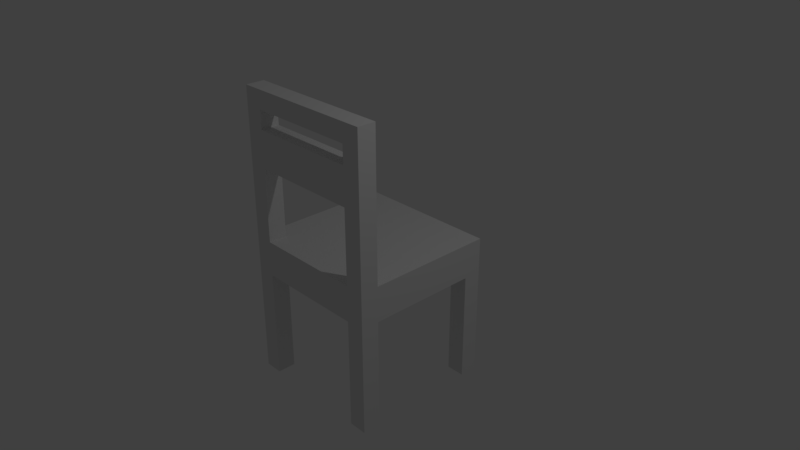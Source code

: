# Source: T_chair.blend  (saved by Blender 2.79.0; exported with 4.5.12 LTS)
import bpy
from mathutils import Matrix  # noqa: F401  (used for matrix-valued properties, if any)

bpy.ops.wm.read_factory_settings(use_empty=True)
scene = bpy.context.scene
scene.name = 'Scene'

# ---- collections
col_collection_1 = bpy.data.collections.new('Collection 1'); scene.collection.children.link(col_collection_1)

# ---- materials (node trees are filled in below, after node groups)
mat_material = bpy.data.materials.new('Material')
mat_material.alpha_threshold = 0.0
mat_material.use_transparent_shadow = False
mat_material.roughness = 0.5
mat_material.line_color = (0.0, 0.0, 0.0, 1.0)

# ---- material node trees

# ---- world
world_world = bpy.data.worlds.new('World'); scene.world = world_world
world_world.color = (0.05088, 0.05088, 0.05088)
world_world.use_sun_shadow = False
world_world.sun_shadow_jitter_overblur = 0.0
world_world.cycles.sampling_method = 'MANUAL'

# ---- cameras
cam_camera = bpy.data.cameras.new('Camera')
cam_camera.clip_end = 100.0
cam_camera.lens = 35.0
cam_camera.sensor_width = 32.0
cam_camera.sensor_height = 18.0
cam_camera.ortho_scale = 7.314
cam_camera.dof.focus_distance = 0.0
cam_camera.dof.aperture_fstop = 128.0

# ---- lights
light_lamp = bpy.data.lights.new('Lamp', 'POINT')
light_lamp.transmission_factor = 0.0
light_lamp.cutoff_distance = 30.0
light_lamp.energy = 100.0
light_lamp.shadow_buffer_clip_start = 1.001
light_lamp.shadow_soft_size = 0.1
light_lamp.shadow_maximum_resolution = 0.006
light_lamp.use_absolute_resolution = True

# ---- meshes
me_cube = bpy.data.meshes.new('Cube')
me_cube.from_pydata([(1.0, 1.0, -1.0), (1.0, -1.0, -1.0), (-1.0, -1.0, -1.0), (-1.0, 1.0, -1.0), (1.0, 1.0, 1.0), (1.0, -1.0, 1.0), (-1.0, -1.0, 1.0), (-1.0, 1.0, 1.0), (-1.0, -1.0, -7.25), (1.0, -1.0, -7.25), (1.0, 1.0, -7.25), (-1.0, 1.0, -7.25), (-0.75, 1.0, -1.0), (-0.75, -1.0, -1.0), (-0.75, -1.0, 1.0), (-0.75, -1.0, -7.25), (-0.75, 1.0, -7.25), (0.75, 1.0, -1.0), (0.75, -1.0, -1.0), (0.75, -1.0, 1.0), (0.75, -1.0, -7.25), (0.75, 1.0, -7.25), (1.0, -0.75, -1.0), (1.0, -0.75, 1.0), (-1.0, -0.75, -1.0), (-1.0, -0.75, 1.0), (-1.0, -0.75, -7.25), (1.0, -0.75, -7.25), (-0.75, -0.75, -7.25), (-0.75, -0.75, 1.0), (0.75, -0.75, -7.25), (0.75, -0.75, 1.0), (1.0, -1.0, 9.333), (-1.0, -1.0, 9.333), (-0.75, -1.0, 9.333), (0.75, -1.0, 9.333), (1.0, -0.75, 9.333), (-1.0, -0.75, 9.333), (-0.75, -0.75, 9.333), (0.75, -0.75, 9.333), (-0.75, -1.0, 5.167), (-0.75, -0.75, 5.167), (0.75, -1.0, 5.167), (0.75, -0.75, 5.167), (0.75, -0.75, 7.25), (0.75, -1.0, 7.25), (-0.75, -1.0, 7.25), (-0.75, -0.75, 7.25), (-0.75, -1.0, 8.292), (-0.75, -0.75, 8.292), (0.75, -0.75, 8.292), (0.75, -1.0, 8.292), (-1.0, 0.75, -1.0), (1.0, 0.75, -1.0), (1.0, 0.75, -7.25), (-1.0, 0.75, -7.25), (-0.75, 0.75, -7.25), (0.75, 0.75, -7.25), (0.75, 0.75, -1.0), (-0.75, 0.75, -1.0), (0.75, -0.75, -1.0), (-0.75, -0.75, -1.0)], [], [(4, 23, 5, 1, 22, 53, 0), (19, 14, 6, 2, 13, 18, 1, 5), (28, 15, 8, 26), (13, 2, 8, 15), (22, 1, 9, 27), (17, 0, 10, 21), (52, 3, 11, 55), (3, 12, 16, 11), (1, 18, 20, 9), (27, 9, 20, 30), (43, 44, 50, 39, 36, 23, 31), (17, 12, 3, 7, 4, 0), (2, 24, 26, 8), (38, 37, 33, 34), (36, 39, 35, 32), (23, 36, 32, 5), (5, 32, 35, 51, 45, 42, 19), (40, 46, 48, 34, 33, 6, 14), (50, 39, 35, 51), (6, 33, 37, 25), (48, 34, 38, 49), (14, 29, 41, 40), (31, 19, 42, 43), (43, 42, 45, 44), (40, 46, 47, 41), (46, 47, 49, 48), (25, 37, 38, 49, 47, 41, 29), (44, 45, 51, 50), (35, 34, 48, 51), (38, 34, 35, 39), (49, 50, 51, 48), (49, 38, 39, 50), (43, 41, 47, 44), (40, 42, 45, 46), (46, 45, 44, 47), (43, 42, 40, 41), (4, 7, 25, 29, 14, 19, 31, 23), (10, 54, 57, 21), (16, 56, 55, 11), (0, 53, 54, 10), (25, 7, 3, 52, 24, 2, 6), (24, 52, 59, 12, 17, 58, 53, 22, 60, 18, 13, 61), (18, 60, 30, 20), (30, 60, 22, 27), (13, 15, 28, 61), (28, 26, 24, 61), (54, 53, 58, 57), (21, 57, 58, 17), (12, 59, 56, 16), (52, 55, 56, 59)])
_uv = me_cube.uv_layers.new(name='UVMap')
_uv.uv.foreach_set('vector', [0.3265, 0.5025, 0.4694, 0.5025, 0.4898, 0.5025, 0.4898, 0.6231, 0.4694, 0.6231, 0.3469, 0.6231, 0.3265, 0.6231, 0.02041, 0.5025, 0.1429, 0.5025, 0.1633, 0.5025, 0.1633, 0.6231, 0.1429, 0.6231, 0.02041, 0.6231, 2.871e-07, 0.6231, 2.627e-07, 0.5025, 0.7143, 0.6181, 0.7143, 0.6332, 0.6939, 0.6332, 0.6939, 0.6181, 0.1429, 0.6231, 0.1633, 0.6231, 0.1633, 1.0, 0.1429, 1.0, 0.4694, 0.6231, 0.4898, 0.6231, 0.4898, 1.0, 0.4694, 1.0, 0.7959, 0.1206, 0.8163, 0.1206, 0.8163, 0.4975, 0.7959, 0.4975, 0.3061, 0.6231, 0.3265, 0.6231, 0.3265, 1.0, 0.3061, 1.0, 0.6531, 0.1206, 0.6735, 0.1206, 0.6735, 0.4975, 0.6531, 0.4975, 2.871e-07, 0.6231, 0.02041, 0.6231, 0.02041, 1.0, 4.817e-07, 1.0, 0.6735, 0.6181, 0.6939, 0.6181, 0.6939, 0.6332, 0.6735, 0.6332, 0.6327, 0.2513, 0.6327, 0.1256, 0.6327, 0.06281, 0.6327, 0.0, 0.6531, 0.0, 0.6531, 0.5025, 0.6327, 0.5025, 0.7959, 0.1206, 0.6735, 0.1206, 0.6531, 0.1206, 0.6531, 3.235e-08, 0.8163, 0.0, 0.8163, 0.1206, 0.1633, 0.6231, 0.1837, 0.6231, 0.1837, 1.0, 0.1633, 1.0, 0.898, 0.4824, 0.898, 0.4975, 0.8776, 0.4975, 0.8776, 0.4824, 0.898, 0.3769, 0.898, 0.392, 0.8776, 0.392, 0.8776, 0.3769, 0.4694, 0.5025, 0.4694, 0.0, 0.4898, 0.0, 0.4898, 0.5025, 2.627e-07, 0.5025, 0.0, 0.0, 0.02041, 0.0, 0.02041, 0.06281, 0.02041, 0.1256, 0.02041, 0.2513, 0.02041, 0.5025, 0.1429, 0.2513, 0.1429, 0.1256, 0.1429, 0.06281, 0.1429, 0.0, 0.1633, 0.0, 0.1633, 0.5025, 0.1429, 0.5025, 0.898, 0.5603, 0.898, 0.6231, 0.8776, 0.6231, 0.8776, 0.5603, 0.1633, 0.5025, 0.1633, 0.0, 0.1837, 0.0, 0.1837, 0.5025, 0.8571, 0.6206, 0.8571, 0.5578, 0.8776, 0.5578, 0.8776, 0.6206, 0.8367, 0.3769, 0.8571, 0.3769, 0.8571, 0.6281, 0.8367, 0.6281, 0.8163, 7.188e-09, 0.8367, 0.0, 0.8367, 0.2513, 0.8163, 0.2513, 0.8163, 0.2513, 0.8367, 0.2513, 0.8367, 0.3769, 0.8163, 0.3769, 0.8163, 0.5653, 0.8163, 0.4397, 0.8367, 0.4397, 0.8367, 0.5653, 0.8776, 0.4975, 0.898, 0.4975, 0.898, 0.5603, 0.8776, 0.5603, 0.4898, 0.5025, 0.4898, 5.751e-08, 0.5102, 5.751e-08, 0.5102, 0.06281, 0.5102, 0.1256, 0.5102, 0.2513, 0.5102, 0.5025, 0.8163, 0.3769, 0.8367, 0.3769, 0.8367, 0.4397, 0.8163, 0.4397, 0.02041, 0.0, 0.1429, 0.0, 0.1429, 0.06281, 0.02041, 0.06281, 0.898, 0.4824, 0.8776, 0.4824, 0.8776, 0.392, 0.898, 0.392, 0.8163, 0.6558, 0.8163, 0.5653, 0.8367, 0.5653, 0.8367, 0.6558, 0.5102, 0.06281, 0.5102, 5.751e-08, 0.6327, 0.0, 0.6327, 0.06281, 0.6327, 0.2513, 0.5102, 0.2513, 0.5102, 0.1256, 0.6327, 0.1256, 0.1429, 0.2513, 0.02041, 0.2513, 0.02041, 0.1256, 0.1429, 0.1256, 0.8776, 0.4673, 0.8776, 0.5578, 0.8571, 0.5578, 0.8571, 0.4673, 0.8571, 0.3769, 0.8776, 0.3769, 0.8776, 0.4673, 0.8571, 0.4673, 0.6531, 0.6181, 0.6531, 0.4975, 0.7959, 0.4975, 0.7959, 0.5126, 0.8163, 0.5126, 0.8163, 0.603, 0.7959, 0.603, 0.7959, 0.6181, 0.7347, 0.6181, 0.7347, 0.6332, 0.7143, 0.6332, 0.7143, 0.6181, 0.6735, 0.6181, 0.6735, 0.6332, 0.6531, 0.6332, 0.6531, 0.6181, 0.3265, 0.6231, 0.3469, 0.6231, 0.3469, 1.0, 0.3265, 1.0, 0.1837, 0.5025, 0.3265, 0.5025, 0.3265, 0.6231, 0.3061, 0.6231, 0.1837, 0.6231, 0.1633, 0.6231, 0.1633, 0.5025, 0.6327, 0.6231, 0.5102, 0.6231, 0.5102, 0.608, 0.4898, 0.608, 0.4898, 0.5176, 0.5102, 0.5176, 0.5102, 0.5025, 0.6327, 0.5025, 0.6327, 0.5176, 0.6531, 0.5176, 0.6531, 0.608, 0.6327, 0.608, 0.898, 7.188e-09, 0.9184, 0.0, 0.9184, 0.3769, 0.898, 0.3769, 0.8367, 0.3769, 0.8367, 0.0, 0.8571, 0.0, 0.8571, 0.3769, 0.9388, 0.3769, 0.9388, 0.0, 0.9592, 0.0, 0.9592, 0.3769, 0.8776, 0.3769, 0.8571, 0.3769, 0.8571, 0.0, 0.8776, 0.0, 0.9184, 0.3769, 0.9184, 0.0, 0.9388, 0.0, 0.9388, 0.3769, 0.898, 0.3769, 0.8776, 0.3769, 0.8776, 0.0, 0.898, 0.0, 1.0, 0.3769, 0.9796, 0.3769, 0.9796, 0.0, 1.0, 0.0, 0.9796, 0.0, 0.9796, 0.3769, 0.9592, 0.3769, 0.9592, 0.0])
_uv.active_render = True
_uv = me_cube.uv_layers.new(name='UVMap.001')
_uv.uv.foreach_set('vector', [0.2953, 0.2847, 0.03779, 0.2847, 0.001001, 0.2847, 0.001001, 0.001001, 0.03779, 0.001001, 0.2585, 0.001001, 0.2953, 0.001001, 0.2953, 0.3222, 0.2953, 0.535, 0.2953, 0.5704, 0.001001, 0.5704, 0.001001, 0.535, 0.001001, 0.3222, 0.001001, 0.2867, 0.2953, 0.2867, 0.999, 0.2867, 0.964, 0.2867, 0.964, 0.3204, 0.999, 0.3204, 0.962, 0.001001, 0.9269, 0.001001, 0.9269, 0.2847, 0.962, 0.2847, 0.8879, 0.8919, 0.8879, 0.8581, 0.5936, 0.8581, 0.5936, 0.8919, 0.8138, 0.2867, 0.7788, 0.2867, 0.7788, 0.5704, 0.8138, 0.5704, 0.8879, 0.9276, 0.8879, 0.8939, 0.5936, 0.8939, 0.5936, 0.9276, 0.8509, 0.5724, 0.8158, 0.5724, 0.8158, 0.8561, 0.8509, 0.8561, 0.2953, 0.9276, 0.2953, 0.8939, 0.001001, 0.8939, 0.001001, 0.9276, 0.999, 0.3224, 0.964, 0.3224, 0.964, 0.3561, 0.999, 0.3561, 0.7417, 0.4286, 0.7417, 0.3576, 0.7417, 0.3222, 0.7417, 0.2867, 0.7768, 0.2867, 0.7768, 0.5704, 0.7417, 0.5704, 0.5936, 0.2492, 0.5936, 0.03647, 0.5936, 0.001001, 0.8879, 0.001001, 0.8879, 0.2847, 0.5936, 0.2847, 0.7397, 0.749, 0.7397, 0.7153, 0.4454, 0.7153, 0.4454, 0.749, 0.962, 0.8939, 0.9269, 0.8939, 0.9269, 0.9276, 0.962, 0.9276, 0.9249, 0.8939, 0.8899, 0.8939, 0.8899, 0.9276, 0.9249, 0.9276, 0.8509, 0.5704, 0.8509, 0.2867, 0.8158, 0.2867, 0.8158, 0.5704, 0.7397, 0.7847, 0.4454, 0.7847, 0.4454, 0.751, 0.4822, 0.751, 0.519, 0.751, 0.5926, 0.751, 0.7397, 0.751, 0.8879, 0.4286, 0.8879, 0.4995, 0.8879, 0.535, 0.8879, 0.5704, 0.8529, 0.5704, 0.8529, 0.2867, 0.8879, 0.2867, 0.4454, 0.999, 0.5916, 0.999, 0.5916, 0.9653, 0.4454, 0.9653, 0.962, 0.5704, 0.962, 0.2867, 0.9269, 0.2867, 0.9269, 0.5704, 0.2973, 0.999, 0.4434, 0.999, 0.4434, 0.9653, 0.2973, 0.9653, 0.8879, 0.5724, 0.8529, 0.5724, 0.8529, 0.8561, 0.8879, 0.8561, 0.7397, 0.8204, 0.7397, 0.7867, 0.4454, 0.7867, 0.4454, 0.8204, 0.9249, 0.001001, 0.8899, 0.001001, 0.8899, 0.2847, 0.9249, 0.2847, 0.4454, 0.8561, 0.7397, 0.8561, 0.7397, 0.8224, 0.4454, 0.8224, 0.999, 0.001001, 0.964, 0.001001, 0.964, 0.1419, 0.999, 0.1419, 0.2953, 0.8581, 0.2953, 0.8919, 0.001002, 0.8919, 0.001002, 0.8876, 0.001002, 0.8834, 0.001001, 0.875, 0.001001, 0.8581, 0.962, 0.7153, 0.9269, 0.7153, 0.9269, 0.8561, 0.962, 0.8561, 0.4434, 0.7153, 0.2973, 0.7153, 0.2973, 0.8561, 0.4434, 0.8561, 0.2953, 0.999, 0.2953, 0.9653, 0.1491, 0.9653, 0.1491, 0.999, 0.962, 0.7133, 0.962, 0.5724, 0.9269, 0.5724, 0.9269, 0.7133, 0.7397, 0.5724, 0.5936, 0.5724, 0.5936, 0.7133, 0.7397, 0.7133, 0.5916, 0.7133, 0.5916, 0.5724, 0.2973, 0.5724, 0.2973, 0.7133, 0.7397, 0.2867, 0.5936, 0.2867, 0.5936, 0.5704, 0.7397, 0.5704, 0.001001, 0.999, 0.1471, 0.999, 0.1471, 0.9653, 0.001001, 0.9653, 0.999, 0.1439, 0.964, 0.1439, 0.964, 0.2847, 0.999, 0.2847, 0.001001, 0.8561, 0.001001, 0.5724, 0.2585, 0.5724, 0.2585, 0.6079, 0.2953, 0.6079, 0.2953, 0.8207, 0.2585, 0.8207, 0.2585, 0.8561, 0.962, 0.8581, 0.9269, 0.8581, 0.9269, 0.8919, 0.962, 0.8919, 0.9249, 0.8581, 0.8899, 0.8581, 0.8899, 0.8919, 0.9249, 0.8919, 0.5916, 0.9633, 0.5916, 0.9296, 0.2973, 0.9296, 0.2973, 0.9633, 0.2973, 0.2492, 0.2973, 0.001001, 0.5916, 0.001001, 0.5916, 0.03647, 0.5916, 0.2492, 0.5916, 0.2847, 0.2973, 0.2847, 0.3341, 0.2867, 0.5548, 0.2867, 0.5548, 0.3222, 0.5916, 0.3222, 0.5916, 0.535, 0.5548, 0.535, 0.5548, 0.5704, 0.3341, 0.5704, 0.3341, 0.535, 0.2973, 0.535, 0.2973, 0.3222, 0.3341, 0.3222, 0.9249, 0.5724, 0.8899, 0.5724, 0.8899, 0.8561, 0.9249, 0.8561, 0.2973, 0.8919, 0.5916, 0.8919, 0.5916, 0.8581, 0.2973, 0.8581, 0.9249, 0.5704, 0.9249, 0.2867, 0.8899, 0.2867, 0.8899, 0.5704, 0.5916, 0.9276, 0.5916, 0.8939, 0.2973, 0.8939, 0.2973, 0.9276, 0.7768, 0.8561, 0.7768, 0.5724, 0.7417, 0.5724, 0.7417, 0.8561, 0.8879, 0.9633, 0.8879, 0.9296, 0.5936, 0.9296, 0.5936, 0.9633, 0.8138, 0.5724, 0.7788, 0.5724, 0.7788, 0.8561, 0.8138, 0.8561, 0.001001, 0.9633, 0.2953, 0.9633, 0.2953, 0.9296, 0.001001, 0.9296])
me_cube.materials.append(mat_material)
me_cube.use_remesh_preserve_volume = False
me_cube.use_remesh_preserve_attributes = False
me_cube.use_mirror_vertex_groups = False
me_cube.update()

# ---- objects
ob_cube = bpy.data.objects.new('Cube', me_cube)
ob_lamp = bpy.data.objects.new('Lamp', light_lamp)
ob_camera = bpy.data.objects.new('Camera', cam_camera)

# ---- transforms, parenting, visibility, modifiers, constraints
ob_cube.location = (0.0, 0.0, 0.0)
ob_cube.scale = (1.0, 1.0, 0.24)
ob_cube.lock_rotations_4d = False
ob_cube.empty_display_type = 'ARROWS'
ob_cube.lineart.crease_threshold = 0.0
ob_lamp.location = (4.076, 1.005, 5.904)
ob_lamp.rotation_euler = (0.6503, 0.05522, 1.866)
ob_lamp.lock_rotations_4d = False
ob_lamp.empty_display_type = 'ARROWS'
ob_lamp.color = (0.0, 0.0, 0.0, 0.0)
ob_lamp.lineart.crease_threshold = 0.0
ob_camera.location = (7.481, -6.508, 5.344)
ob_camera.rotation_euler = (1.109, 0.0, 0.8149)
ob_camera.lock_rotations_4d = False
ob_camera.empty_display_type = 'ARROWS'
ob_camera.color = (0.0, 0.0, 0.0, 0.0)
ob_camera.display_type = 'WIRE'
ob_camera.lineart.crease_threshold = 0.0

# ---- collection membership
col_collection_1.objects.link(ob_cube)
col_collection_1.objects.link(ob_lamp)
col_collection_1.objects.link(ob_camera)

# ---- scene / render settings (as saved in the file)
scene.camera = ob_camera
scene.frame_start = 1; scene.frame_end = 250; scene.frame_set(1)
scene.render.engine = 'BLENDER_EEVEE_NEXT'
scene.render.resolution_percentage = 50
scene.render.dither_intensity = 0.0
scene.cycles.use_denoising = False
scene.cycles.samples = 128
scene.cycles.sampling_pattern = 'TABULATED_SOBOL'
scene.cycles.light_sampling_threshold = 0.0
scene.cycles.use_adaptive_sampling = False
scene.cycles.use_light_tree = False
scene.cycles.blur_glossy = 0.0
scene.cycles.sample_clamp_indirect = 0.0
scene.view_settings.view_transform = 'Standard'
bpy.context.view_layer.update()
